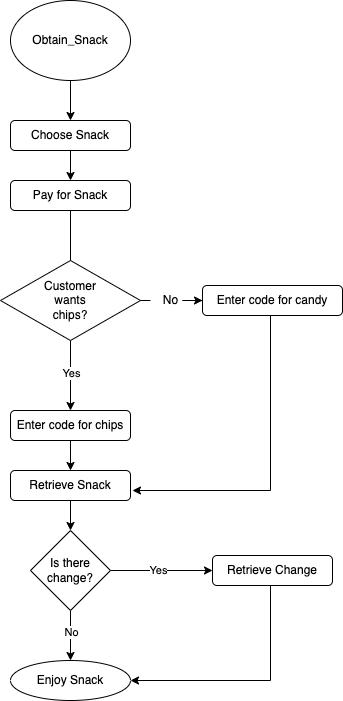

The diagram above was exported from draw.io. Its source (the exported page's mxGraphModel, read from the mxfile embedded in the PNG):
<mxGraphModel dx="1722" dy="941" grid="1" gridSize="10" guides="1" tooltips="1" connect="1" arrows="1" fold="1" page="1" pageScale="1" pageWidth="827" pageHeight="1169" background="#ffffff" math="0" shadow="0">
  <root>
    <mxCell id="WIyWlLk6GJQsqaUBKTNV-0" />
    <mxCell id="WIyWlLk6GJQsqaUBKTNV-1" parent="WIyWlLk6GJQsqaUBKTNV-0" />
    <mxCell id="eV32ljtPQrYOFD4k5NI9-16" value="" style="edgeStyle=orthogonalEdgeStyle;rounded=0;orthogonalLoop=1;jettySize=auto;html=1;" edge="1" parent="WIyWlLk6GJQsqaUBKTNV-1" source="eV32ljtPQrYOFD4k5NI9-14" target="eV32ljtPQrYOFD4k5NI9-15">
      <mxGeometry relative="1" as="geometry" />
    </mxCell>
    <mxCell id="eV32ljtPQrYOFD4k5NI9-38" value="Yes" style="edgeLabel;html=1;align=center;verticalAlign=middle;resizable=0;points=[];" vertex="1" connectable="0" parent="eV32ljtPQrYOFD4k5NI9-16">
      <mxGeometry x="-0.0687" y="1" relative="1" as="geometry">
        <mxPoint as="offset" />
      </mxGeometry>
    </mxCell>
    <mxCell id="eV32ljtPQrYOFD4k5NI9-5" value="" style="edgeStyle=orthogonalEdgeStyle;rounded=0;orthogonalLoop=1;jettySize=auto;html=1;" edge="1" parent="WIyWlLk6GJQsqaUBKTNV-1" source="WIyWlLk6GJQsqaUBKTNV-7" target="eV32ljtPQrYOFD4k5NI9-2">
      <mxGeometry relative="1" as="geometry" />
    </mxCell>
    <mxCell id="WIyWlLk6GJQsqaUBKTNV-7" value="Choose Snack" style="rounded=1;whiteSpace=wrap;html=1;fontSize=12;glass=0;strokeWidth=1;shadow=0;" parent="WIyWlLk6GJQsqaUBKTNV-1" vertex="1">
      <mxGeometry x="258" y="320" width="120" height="30" as="geometry" />
    </mxCell>
    <mxCell id="eV32ljtPQrYOFD4k5NI9-7" value="" style="edgeStyle=orthogonalEdgeStyle;rounded=0;orthogonalLoop=1;jettySize=auto;html=1;" edge="1" parent="WIyWlLk6GJQsqaUBKTNV-1" source="eV32ljtPQrYOFD4k5NI9-0" target="WIyWlLk6GJQsqaUBKTNV-7">
      <mxGeometry relative="1" as="geometry" />
    </mxCell>
    <mxCell id="eV32ljtPQrYOFD4k5NI9-0" value="Obtain_Snack" style="ellipse;whiteSpace=wrap;html=1;" vertex="1" parent="WIyWlLk6GJQsqaUBKTNV-1">
      <mxGeometry x="258" y="200" width="120" height="80" as="geometry" />
    </mxCell>
    <mxCell id="eV32ljtPQrYOFD4k5NI9-11" value="" style="edgeStyle=orthogonalEdgeStyle;rounded=0;orthogonalLoop=1;jettySize=auto;html=1;" edge="1" parent="WIyWlLk6GJQsqaUBKTNV-1" source="eV32ljtPQrYOFD4k5NI9-2">
      <mxGeometry relative="1" as="geometry">
        <mxPoint x="318" y="500" as="targetPoint" />
      </mxGeometry>
    </mxCell>
    <mxCell id="eV32ljtPQrYOFD4k5NI9-2" value="Pay for Snack" style="rounded=1;whiteSpace=wrap;html=1;fontSize=12;glass=0;strokeWidth=1;shadow=0;" vertex="1" parent="WIyWlLk6GJQsqaUBKTNV-1">
      <mxGeometry x="258" y="380" width="120" height="30" as="geometry" />
    </mxCell>
    <mxCell id="eV32ljtPQrYOFD4k5NI9-19" value="" style="edgeStyle=orthogonalEdgeStyle;rounded=0;orthogonalLoop=1;jettySize=auto;html=1;startArrow=none;" edge="1" parent="WIyWlLk6GJQsqaUBKTNV-1" source="eV32ljtPQrYOFD4k5NI9-20" target="eV32ljtPQrYOFD4k5NI9-18">
      <mxGeometry relative="1" as="geometry" />
    </mxCell>
    <mxCell id="eV32ljtPQrYOFD4k5NI9-14" value="Customer&lt;br&gt;wants&lt;br&gt;chips?" style="rhombus;whiteSpace=wrap;html=1;" vertex="1" parent="WIyWlLk6GJQsqaUBKTNV-1">
      <mxGeometry x="248" y="460" width="140" height="80" as="geometry" />
    </mxCell>
    <mxCell id="eV32ljtPQrYOFD4k5NI9-22" value="" style="edgeStyle=orthogonalEdgeStyle;rounded=0;orthogonalLoop=1;jettySize=auto;html=1;" edge="1" parent="WIyWlLk6GJQsqaUBKTNV-1" source="eV32ljtPQrYOFD4k5NI9-15" target="eV32ljtPQrYOFD4k5NI9-21">
      <mxGeometry relative="1" as="geometry" />
    </mxCell>
    <mxCell id="eV32ljtPQrYOFD4k5NI9-15" value="Enter code for chips" style="rounded=1;whiteSpace=wrap;html=1;" vertex="1" parent="WIyWlLk6GJQsqaUBKTNV-1">
      <mxGeometry x="258" y="610" width="120" height="30" as="geometry" />
    </mxCell>
    <mxCell id="eV32ljtPQrYOFD4k5NI9-51" style="edgeStyle=orthogonalEdgeStyle;rounded=0;orthogonalLoop=1;jettySize=auto;html=1;" edge="1" parent="WIyWlLk6GJQsqaUBKTNV-1" source="eV32ljtPQrYOFD4k5NI9-18">
      <mxGeometry relative="1" as="geometry">
        <mxPoint x="380" y="690" as="targetPoint" />
        <Array as="points">
          <mxPoint x="518" y="690" />
        </Array>
      </mxGeometry>
    </mxCell>
    <mxCell id="eV32ljtPQrYOFD4k5NI9-18" value="Enter code for candy" style="rounded=1;whiteSpace=wrap;html=1;" vertex="1" parent="WIyWlLk6GJQsqaUBKTNV-1">
      <mxGeometry x="450" y="485" width="140" height="30" as="geometry" />
    </mxCell>
    <mxCell id="eV32ljtPQrYOFD4k5NI9-21" value="Retrieve Snack" style="rounded=1;whiteSpace=wrap;html=1;" vertex="1" parent="WIyWlLk6GJQsqaUBKTNV-1">
      <mxGeometry x="258" y="670" width="120" height="30" as="geometry" />
    </mxCell>
    <mxCell id="eV32ljtPQrYOFD4k5NI9-29" value="" style="edgeStyle=orthogonalEdgeStyle;rounded=0;orthogonalLoop=1;jettySize=auto;html=1;startArrow=none;exitX=0.5;exitY=1;exitDx=0;exitDy=0;entryX=0.5;entryY=0;entryDx=0;entryDy=0;" edge="1" parent="WIyWlLk6GJQsqaUBKTNV-1" source="eV32ljtPQrYOFD4k5NI9-26" target="eV32ljtPQrYOFD4k5NI9-48">
      <mxGeometry relative="1" as="geometry">
        <mxPoint x="318" y="850.0000000000002" as="targetPoint" />
        <Array as="points" />
      </mxGeometry>
    </mxCell>
    <mxCell id="eV32ljtPQrYOFD4k5NI9-37" value="No" style="edgeLabel;html=1;align=center;verticalAlign=middle;resizable=0;points=[];" vertex="1" connectable="0" parent="eV32ljtPQrYOFD4k5NI9-29">
      <mxGeometry x="-0.1246" y="1" relative="1" as="geometry">
        <mxPoint as="offset" />
      </mxGeometry>
    </mxCell>
    <mxCell id="eV32ljtPQrYOFD4k5NI9-34" value="" style="edgeStyle=orthogonalEdgeStyle;rounded=0;orthogonalLoop=1;jettySize=auto;html=1;entryX=0;entryY=0.5;entryDx=0;entryDy=0;" edge="1" parent="WIyWlLk6GJQsqaUBKTNV-1" source="eV32ljtPQrYOFD4k5NI9-26" target="eV32ljtPQrYOFD4k5NI9-33">
      <mxGeometry relative="1" as="geometry">
        <mxPoint x="418" y="770" as="targetPoint" />
      </mxGeometry>
    </mxCell>
    <mxCell id="eV32ljtPQrYOFD4k5NI9-36" value="Yes" style="edgeLabel;html=1;align=center;verticalAlign=middle;resizable=0;points=[];" vertex="1" connectable="0" parent="eV32ljtPQrYOFD4k5NI9-34">
      <mxGeometry x="-0.0719" relative="1" as="geometry">
        <mxPoint as="offset" />
      </mxGeometry>
    </mxCell>
    <mxCell id="eV32ljtPQrYOFD4k5NI9-26" value="Is there&lt;br&gt;change?" style="rhombus;whiteSpace=wrap;html=1;" vertex="1" parent="WIyWlLk6GJQsqaUBKTNV-1">
      <mxGeometry x="278" y="730" width="80" height="80" as="geometry" />
    </mxCell>
    <mxCell id="eV32ljtPQrYOFD4k5NI9-20" value="No" style="text;html=1;align=center;verticalAlign=middle;resizable=0;points=[];autosize=1;strokeColor=none;fillColor=none;" vertex="1" parent="WIyWlLk6GJQsqaUBKTNV-1">
      <mxGeometry x="398" y="485" width="40" height="30" as="geometry" />
    </mxCell>
    <mxCell id="eV32ljtPQrYOFD4k5NI9-32" value="" style="edgeStyle=orthogonalEdgeStyle;rounded=0;orthogonalLoop=1;jettySize=auto;html=1;endArrow=none;" edge="1" parent="WIyWlLk6GJQsqaUBKTNV-1" source="eV32ljtPQrYOFD4k5NI9-14" target="eV32ljtPQrYOFD4k5NI9-20">
      <mxGeometry relative="1" as="geometry">
        <mxPoint x="388.0000000000002" y="500" as="sourcePoint" />
        <mxPoint x="451" y="500" as="targetPoint" />
        <Array as="points">
          <mxPoint x="398" y="500" />
          <mxPoint x="398" y="500" />
        </Array>
      </mxGeometry>
    </mxCell>
    <mxCell id="eV32ljtPQrYOFD4k5NI9-49" style="edgeStyle=orthogonalEdgeStyle;rounded=0;orthogonalLoop=1;jettySize=auto;html=1;exitX=0.5;exitY=1;exitDx=0;exitDy=0;entryX=1;entryY=0.5;entryDx=0;entryDy=0;" edge="1" parent="WIyWlLk6GJQsqaUBKTNV-1" target="eV32ljtPQrYOFD4k5NI9-48">
      <mxGeometry relative="1" as="geometry">
        <mxPoint x="419.9999999999998" y="880.0000000000002" as="targetPoint" />
        <mxPoint x="518" y="785" as="sourcePoint" />
        <Array as="points">
          <mxPoint x="518" y="880" />
        </Array>
      </mxGeometry>
    </mxCell>
    <mxCell id="eV32ljtPQrYOFD4k5NI9-33" value="Retrieve Change" style="rounded=1;whiteSpace=wrap;html=1;" vertex="1" parent="WIyWlLk6GJQsqaUBKTNV-1">
      <mxGeometry x="460" y="755" width="120" height="30" as="geometry" />
    </mxCell>
    <mxCell id="eV32ljtPQrYOFD4k5NI9-42" value="" style="edgeStyle=orthogonalEdgeStyle;rounded=0;orthogonalLoop=1;jettySize=auto;html=1;" edge="1" parent="WIyWlLk6GJQsqaUBKTNV-1" target="eV32ljtPQrYOFD4k5NI9-26">
      <mxGeometry relative="1" as="geometry">
        <mxPoint x="318" y="700" as="sourcePoint" />
      </mxGeometry>
    </mxCell>
    <mxCell id="eV32ljtPQrYOFD4k5NI9-48" value="Enjoy Snack" style="ellipse;whiteSpace=wrap;html=1;" vertex="1" parent="WIyWlLk6GJQsqaUBKTNV-1">
      <mxGeometry x="258" y="860" width="120" height="40" as="geometry" />
    </mxCell>
  </root>
</mxGraphModel>